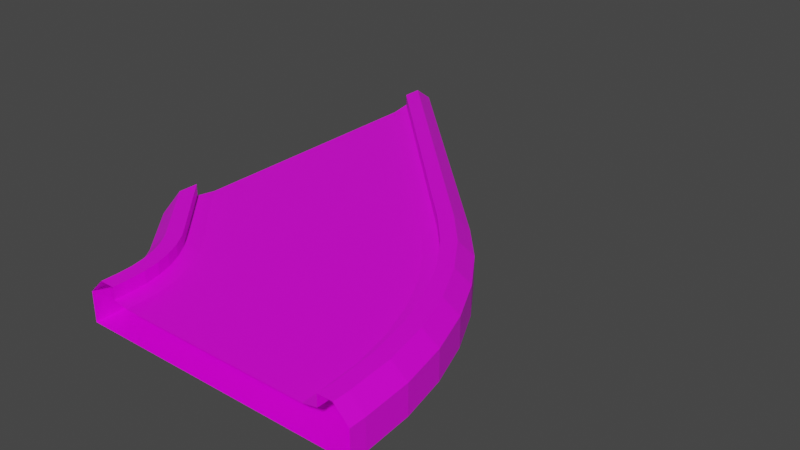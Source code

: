 # Source: Left45_1.blend  (saved by Blender 3.2.14; exported with 4.5.12 LTS)
import bpy
from mathutils import Matrix  # noqa: F401  (used for matrix-valued properties, if any)

bpy.ops.wm.read_factory_settings(use_empty=True)
scene = bpy.context.scene
scene.name = 'Scene'

# ---- collections
col_collection = bpy.data.collections.new('Collection'); scene.collection.children.link(col_collection)

# ---- images (referenced by path relative to the original .blend; pixels are not part of the script)
import os
ASSET_DIR = os.environ.get("B2B_ASSET_DIR", "")  # directory of the original .blend (textures are referenced by path, not embedded)
HERE = os.path.dirname(os.path.abspath(__file__))  # packed textures are extracted next to this script under _unpacked/

def load_image(name, relpath, width, height, colorspace="sRGB"):
    """Load a texture the original file referenced (path relative to the .blend, or extracted next to this script)."""
    p = next((c for c in (os.path.join(HERE, relpath), os.path.join(ASSET_DIR, relpath)) if relpath and os.path.exists(c)), "")
    if p:
        img = bpy.data.images.load(p, check_existing=True)
        img.name = name
    else:  # same state as the original file: an image datablock whose file is absent (Cycles renders it pink)
        img = bpy.data.images.new(name, width, height)
        img.source = "FILE"
        img.filepath = "//" + (relpath or name)
    img.colorspace_settings.name = colorspace
    return img
img_yellowlineroadcolormap_png = load_image('YellowLineRoadColormap.png', 'YellowLineRoadColormap.png', 1024, 1024, 'sRGB')

# ---- materials (node trees are filled in below, after node groups)
mat_material = bpy.data.materials.new('Material')
mat_material.alpha_threshold = 0.0
mat_material.use_transparent_shadow = False
mat_material.line_color = (0.0, 0.0, 0.0, 1.0)

# ---- material node trees
mat_material.use_nodes = True; mat_material.node_tree.nodes.clear()
_N = mat_material.node_tree.nodes; _L = mat_material.node_tree.links
n0 = _N.new('ShaderNodeOutputMaterial'); n0.name = 'Material Output'; n0.location = (300, 300)
n1 = _N.new('ShaderNodeBsdfPrincipled'); n1.name = 'Principled BSDF'; n1.location = (10, 300)
n1.distribution = 'GGX'
n1.subsurface_method = 'RANDOM_WALK_SKIN'
n1.inputs[2].default_value = 0.4
n1.inputs[3].default_value = 1.45
n1.inputs[27].default_value = (0.0, 0.0, 0.0, 1.0)
n1.inputs[28].default_value = 1.0
n2 = _N.new('ShaderNodeTexImage'); n2.name = 'Image Texture'; n2.location = (-280, 280)
n2.image = img_yellowlineroadcolormap_png
_L.new(n1.outputs[0], n0.inputs[0])
_L.new(n2.outputs[0], n1.inputs[0])
n0.is_active_output = True

# ---- world
world_world = bpy.data.worlds.new('World'); scene.world = world_world
world_world.use_nodes = True; world_world.node_tree.nodes.clear()
_N = world_world.node_tree.nodes; _L = world_world.node_tree.links
n0 = _N.new('ShaderNodeOutputWorld'); n0.name = 'World Output'; n0.location = (300, 300)
n1 = _N.new('ShaderNodeBackground'); n1.name = 'Background'; n1.location = (10, 300)
n1.inputs[0].default_value = (0.05088, 0.05088, 0.05088, 1.0)
_L.new(n1.outputs[0], n0.inputs[0])
n0.is_active_output = True
world_world.color = (0.05088, 0.05088, 0.05088)
world_world.use_sun_shadow = False
world_world.sun_shadow_jitter_overblur = 0.0

# ---- meshes
me_cube = bpy.data.meshes.new('Cube')
me_cube.from_pydata([(-9.5, 0.0, 0.0), (-11.4, 5.702, 0.0), (-11.4, 5.702, -2.0), (-9.5, 0.0, -2.0), (-7.5, 0.0, 0.2), (-4.0, 0.0, -2.0), (-9.99, 7.116, 0.2), (-7.515, 9.591, -2.0), (0.0, 0.0, -2.0), (-4.686, 12.42, 0.0), (-4.686, 12.42, -2.0), (0.0, 0.0, 0.0), (-10.7, 6.409, 1.0), (-9.99, 7.116, 1.0), (-7.5, 0.0, 1.0), (-8.5, 0.0, 1.0), (-0.25, 0.0, -2.0), (-4.863, 12.24, 0.0), (-4.863, 12.24, -2.0), (-0.25, 0.0, 0.0), (-0.75, 0.0, -2.0), (-5.217, 11.89, 0.0), (-5.217, 11.89, -2.0), (-0.75, 0.0, 0.0), (-3.0, 0.0, -2.0), (-9.282, 7.824, 0.0), (-6.808, 10.3, -2.0), (-6.5, 0.0, 0.0), (-9.733, 7.373, 0.1274), (-7.137, 0.0, 0.1274), (9.5, 0.0, 0.0), (2.031, 19.14, 0.0), (2.031, 19.14, -2.0), (9.5, 0.0, -2.0), (7.5, 0.0, 0.2), (4.0, 0.0, -2.0), (0.617, 17.72, 0.2), (-1.858, 15.25, -2.0), (1.324, 18.43, 1.0), (0.617, 17.72, 1.0), (7.5, 0.0, 1.0), (8.5, 0.0, 1.0), (0.25, 0.0, -2.0), (-4.51, 12.6, 0.0), (-4.51, 12.6, -2.0), (0.25, 0.0, 0.0), (0.75, 0.0, -2.0), (-4.156, 12.95, 0.0), (-4.156, 12.95, -2.0), (0.75, 0.0, 0.0), (3.0, 0.0, -2.0), (-0.0901, 17.02, 0.0), (-2.565, 14.54, -2.0), (6.5, 0.0, 0.0), (0.3603, 17.47, 0.1274), (7.137, 0.0, 0.1274), (-4.103, 2.672, -2.0), (-7.573, 2.215, 0.2), (-9.556, 1.954, 0.0), (-9.556, 1.954, -2.0), (-0.1369, 3.194, -2.0), (-0.1369, 3.194, 0.0), (-7.573, 2.215, 1.0), (-8.564, 2.085, 1.0), (-0.3847, 3.162, -2.0), (-0.3847, 3.162, 0.0), (-0.8805, 3.097, -2.0), (-0.8805, 3.097, 0.0), (-3.111, 2.803, -2.0), (-6.581, 2.346, 0.0), (-7.213, 2.263, 0.1274), (3.829, 3.717, -2.0), (7.299, 4.173, 0.2), (9.282, 4.434, 0.0), (9.282, 4.434, -2.0), (7.299, 4.173, 1.0), (8.29, 4.304, 1.0), (0.111, 3.227, -2.0), (0.111, 3.227, 0.0), (0.6067, 3.292, -2.0), (0.6067, 3.292, 0.0), (2.837, 3.586, -2.0), (6.308, 4.043, 0.0), (6.939, 4.126, 0.1274), (-4.409, 4.212, -2.0), (-9.721, 2.788, -2.0), (-0.5452, 5.247, -2.0), (-0.5452, 5.247, 0.0), (-0.7867, 5.182, -2.0), (-0.7867, 5.182, 0.0), (-1.27, 5.053, -2.0), (-1.27, 5.053, 0.0), (-3.443, 4.471, -2.0), (-6.824, 3.565, 0.0), (-7.439, 3.4, 0.1274), (3.319, 6.282, -2.0), (8.631, 7.706, -2.0), (-0.3037, 5.312, -2.0), (-0.3037, 5.312, 0.0), (0.1793, 5.441, -2.0), (0.1793, 5.441, 0.0), (2.353, 6.024, -2.0), (5.733, 6.929, 0.0), (6.349, 7.094, 0.1274), (-7.79, 3.306, 0.2), (-9.721, 2.788, 0.0), (-7.79, 3.306, 1.0), (-8.756, 3.047, 1.0), (6.699, 7.188, 0.2), (8.631, 7.706, 0.0), (6.699, 7.188, 1.0), (7.665, 7.447, 1.0), (-4.913, 5.698, -2.0), (-9.995, 3.593, -2.0), (-1.218, 7.229, -2.0), (-1.218, 7.229, 0.0), (-1.449, 7.133, -2.0), (-1.449, 7.133, 0.0), (-1.911, 6.942, -2.0), (-1.911, 6.942, 0.0), (-3.99, 6.081, -2.0), (-7.223, 4.741, 0.0), (-7.812, 4.498, 0.1274), (2.478, 8.76, -2.0), (7.559, 10.86, -2.0), (-0.987, 7.325, -2.0), (-0.987, 7.325, 0.0), (-0.525, 7.516, -2.0), (-0.525, 7.516, 0.0), (1.554, 8.377, -2.0), (4.787, 9.716, 0.0), (5.376, 9.96, 0.1274), (-8.147, 4.359, 0.2), (-9.995, 3.593, 0.0), (-8.147, 4.359, 1.0), (-9.071, 3.976, 1.0), (5.711, 10.1, 0.2), (7.559, 10.86, 0.0), (5.711, 10.1, 1.0), (6.635, 10.48, 1.0), (-5.608, 7.106, -2.0), (-10.37, 4.356, -2.0), (-2.144, 9.106, -2.0), (-2.144, 9.106, 0.0), (-2.36, 8.981, -2.0), (-2.36, 8.981, 0.0), (-2.793, 8.731, -2.0), (-2.793, 8.731, 0.0), (-4.742, 7.606, -2.0), (-7.773, 5.856, 0.0), (-8.324, 5.538, 0.1274), (1.321, 11.11, -2.0), (6.084, 13.86, -2.0), (-1.927, 9.231, -2.0), (-1.927, 9.231, 0.0), (-1.494, 9.481, -2.0), (-1.494, 9.481, 0.0), (0.4545, 10.61, -2.0), (3.486, 12.36, 0.0), (4.037, 12.67, 0.1274), (-8.639, 5.356, 0.2), (-10.37, 4.356, 0.0), (-8.639, 5.356, 1.0), (-9.505, 4.856, 1.0), (4.352, 12.86, 0.2), (6.084, 13.86, 0.0), (4.352, 12.86, 1.0), (5.218, 13.36, 1.0), (-14.0, 8.7, 0.0), (-14.0, 8.7, -2.0), (-14.0, 11.5, 0.2), (-14.0, 16.4, -2.0), (-14.0, 22.0, 0.0), (-14.0, 22.0, -2.0), (-14.0, 10.1, 1.0), (-14.0, 11.5, 1.0), (-14.0, 21.65, 0.0), (-14.0, 21.65, -2.0), (-14.0, 20.95, 0.0), (-14.0, 20.95, -2.0), (-14.0, 12.9, 0.0), (-14.0, 17.8, -2.0), (-14.0, 12.01, 0.1274), (-14.0, 35.3, 0.0), (-14.0, 35.3, -2.0), (-14.0, 32.5, 0.2), (-14.0, 27.6, -2.0), (-14.0, 33.9, 1.0), (-14.0, 32.5, 1.0), (-14.0, 22.35, 0.0), (-14.0, 22.35, -2.0), (-14.0, 23.05, 0.0), (-14.0, 23.05, -2.0), (-14.0, 31.1, 0.0), (-14.0, 26.2, -2.0), (-14.0, 31.99, 0.1274), (-6.48, 8.411, -2.0), (-10.84, 5.063, -2.0), (-3.306, 10.85, -2.0), (-3.306, 10.85, 0.0), (-3.505, 10.69, -2.0), (-3.505, 10.69, 0.0), (-3.901, 10.39, -2.0), (-3.901, 10.39, 0.0), (-5.686, 9.02, -2.0), (-8.463, 6.889, 0.0), (-8.968, 6.501, 0.1274), (-0.1329, 13.28, -2.0), (4.231, 16.63, -2.0), (-3.108, 11.0, -2.0), (-3.108, 11.0, 0.0), (-2.711, 11.3, -2.0), (-2.711, 11.3, 0.0), (-0.9263, 12.67, -2.0), (1.85, 14.8, 0.0), (2.356, 15.19, 0.1274), (-9.256, 6.28, 0.2), (-10.84, 5.063, 0.0), (-9.256, 6.28, 1.0), (-10.05, 5.672, 1.0), (2.644, 15.41, 0.2), (4.231, 16.63, 0.0), (2.644, 15.41, 1.0), (3.437, 16.02, 1.0), (-7.5, 1.106, 0.2), (-9.5, 1.106, 0.0), (-7.5, 1.106, 1.0), (-8.5, 1.106, 1.0), (7.5, 1.106, 0.2), (9.5, 1.106, 0.0), (7.5, 1.106, 1.0), (8.5, 1.106, 1.0), (-4.0, 1.106, -2.0), (-9.5, 1.106, -2.0), (0.0, 1.106, -2.0), (0.0, 1.106, 0.0), (-0.25, 1.106, -2.0), (-0.25, 1.106, 0.0), (-0.75, 1.106, -2.0), (-0.75, 1.106, 0.0), (-3.0, 1.106, -2.0), (-6.5, 1.106, 0.0), (-7.137, 1.106, 0.1274), (4.0, 1.106, -2.0), (9.5, 1.106, -2.0), (0.25, 1.106, -2.0), (0.25, 1.106, 0.0), (0.75, 1.106, -2.0), (0.75, 1.106, 0.0), (3.0, 1.106, -2.0), (6.5, 1.106, 0.0), (7.137, 1.106, 0.1274)], [], [(206, 28, 6, 216), (196, 197, 2, 7), (226, 227, 15, 14), (200, 18, 10, 198), (217, 219, 12, 1), (233, 3, 0, 225), (224, 226, 14, 4), (202, 22, 18, 200), (199, 9, 17, 201), (204, 26, 22, 202), (201, 17, 21, 203), (196, 7, 26, 204), (203, 21, 25, 205), (205, 25, 28, 206), (215, 220, 36, 54), (207, 37, 32, 208), (230, 40, 41, 231), (209, 198, 10, 44), (221, 31, 38, 223), (244, 229, 30, 33), (228, 34, 40, 230), (211, 209, 44, 48), (199, 210, 43, 9), (213, 211, 48, 52), (210, 212, 47, 43), (207, 213, 52, 37), (212, 214, 51, 47), (214, 215, 54, 51), (250, 251, 83, 82), (248, 250, 82, 80), (243, 249, 81, 71), (246, 248, 80, 78), (249, 247, 79, 81), (235, 246, 78, 61), (247, 245, 77, 79), (108, 72, 75, 110), (96, 109, 73, 74), (229, 73, 76, 231), (245, 234, 60, 77), (110, 75, 76, 111), (243, 71, 74, 244), (251, 228, 72, 83), (241, 69, 70, 242), (239, 67, 69, 241), (232, 56, 68, 240), (237, 65, 67, 239), (240, 68, 66, 238), (235, 61, 65, 237), (238, 66, 64, 236), (104, 106, 62, 57), (85, 59, 58, 105), (225, 227, 63, 58), (236, 64, 60, 234), (106, 107, 63, 62), (232, 233, 59, 56), (242, 70, 57, 224), (134, 135, 107, 106), (113, 85, 105, 133), (132, 134, 106, 104), (138, 110, 111, 139), (124, 137, 109, 96), (136, 108, 110, 138), (82, 83, 103, 102), (80, 82, 102, 100), (71, 81, 101, 95), (78, 80, 100, 98), (81, 79, 99, 101), (61, 78, 98, 87), (79, 77, 97, 99), (73, 109, 111, 76), (77, 60, 86, 97), (71, 95, 96, 74), (83, 72, 108, 103), (69, 93, 94, 70), (67, 91, 93, 69), (56, 84, 92, 68), (65, 89, 91, 67), (68, 92, 90, 66), (61, 87, 89, 65), (66, 90, 88, 64), (58, 63, 107, 105), (64, 88, 86, 60), (56, 59, 85, 84), (70, 94, 104, 57), (164, 136, 138, 166), (152, 165, 137, 124), (166, 138, 139, 167), (160, 162, 134, 132), (141, 113, 133, 161), (162, 163, 135, 134), (102, 103, 131, 130), (100, 102, 130, 128), (95, 101, 129, 123), (98, 100, 128, 126), (101, 99, 127, 129), (87, 98, 126, 115), (99, 97, 125, 127), (109, 137, 139, 111), (97, 86, 114, 125), (95, 123, 124, 96), (103, 108, 136, 131), (93, 121, 122, 94), (91, 119, 121, 93), (84, 112, 120, 92), (89, 117, 119, 91), (92, 120, 118, 90), (87, 115, 117, 89), (90, 118, 116, 88), (105, 107, 135, 133), (88, 116, 114, 86), (84, 85, 113, 112), (94, 122, 132, 104), (218, 219, 163, 162), (197, 141, 161, 217), (216, 218, 162, 160), (222, 166, 167, 223), (208, 221, 165, 152), (220, 164, 166, 222), (130, 131, 159, 158), (128, 130, 158, 156), (123, 129, 157, 151), (126, 128, 156, 154), (129, 127, 155, 157), (115, 126, 154, 143), (127, 125, 153, 155), (137, 165, 167, 139), (125, 114, 142, 153), (123, 151, 152, 124), (131, 136, 164, 159), (121, 149, 150, 122), (119, 147, 149, 121), (112, 140, 148, 120), (117, 145, 147, 119), (120, 148, 146, 118), (115, 143, 145, 117), (118, 146, 144, 116), (133, 135, 163, 161), (116, 144, 142, 114), (112, 113, 141, 140), (122, 150, 160, 132), (32, 37, 186, 184), (13, 6, 170, 175), (2, 1, 168, 169), (25, 21, 178, 180), (36, 39, 188, 185), (47, 51, 193, 191), (26, 7, 171, 181), (17, 9, 172, 176), (37, 52, 194, 186), (10, 18, 177, 173), (9, 43, 189, 172), (18, 22, 179, 177), (31, 32, 184, 183), (48, 44, 190, 192), (44, 10, 173, 190), (28, 25, 180, 182), (51, 54, 195, 193), (12, 13, 175, 174), (39, 38, 187, 188), (6, 28, 182, 170), (21, 17, 176, 178), (43, 47, 191, 189), (22, 26, 181, 179), (52, 48, 192, 194), (7, 2, 169, 171), (1, 12, 174, 168), (54, 36, 185, 195), (38, 31, 183, 187), (36, 220, 222, 39), (32, 31, 221, 208), (39, 222, 223, 38), (6, 13, 218, 216), (2, 197, 217, 1), (13, 12, 219, 218), (158, 159, 215, 214), (156, 158, 214, 212), (151, 157, 213, 207), (154, 156, 212, 210), (157, 155, 211, 213), (143, 154, 210, 199), (155, 153, 209, 211), (165, 221, 223, 167), (153, 142, 198, 209), (151, 207, 208, 152), (159, 164, 220, 215), (149, 205, 206, 150), (147, 203, 205, 149), (140, 196, 204, 148), (145, 201, 203, 147), (148, 204, 202, 146), (143, 199, 201, 145), (146, 202, 200, 144), (161, 163, 219, 217), (144, 200, 198, 142), (140, 141, 197, 196), (150, 206, 216, 160), (29, 242, 224, 4), (5, 3, 233, 232), (16, 236, 234, 8), (0, 15, 227, 225), (20, 238, 236, 16), (11, 235, 237, 19), (24, 240, 238, 20), (19, 237, 239, 23), (5, 232, 240, 24), (23, 239, 241, 27), (27, 241, 242, 29), (55, 34, 228, 251), (35, 243, 244, 33), (42, 8, 234, 245), (30, 229, 231, 41), (46, 42, 245, 247), (11, 45, 246, 235), (50, 46, 247, 249), (45, 49, 248, 246), (35, 50, 249, 243), (49, 53, 250, 248), (53, 55, 251, 250), (72, 228, 230, 75), (74, 73, 229, 244), (75, 230, 231, 76), (57, 62, 226, 224), (59, 233, 225, 58), (62, 63, 227, 226)])
_uv = me_cube.uv_layers.new(name='UVMap')
_uv.uv.foreach_set('vector', [0.04115, 0.132, 0.04053, 0.1817, 0.0509, 0.1815, 0.05187, 0.1328, 0.3703, 0.1221, 0.3703, 0.1286, 0.3703, 0.1972, 0.3703, 0.1972, 0.875, 0.5, 0.875, 0.5, 0.875, 0.5, 0.875, 0.5, 0.4046, 0.1286, 0.4046, 0.1972, 0.4046, 0.1972, 0.4046, 0.1286, 0.4285, 0.1957, 0.4285, 0.1957, 0.4285, 0.1271, 0.4285, 0.1271, 0.3599, 0.1957, 0.3599, 0.1957, 0.4285, 0.1957, 0.4285, 0.1957, 0.1245, 0.1407, 0.1392, 0.1703, 0.1392, 0.1703, 0.1245, 0.1407, 0.4046, 0.1286, 0.4046, 0.1972, 0.4046, 0.1972, 0.4046, 0.1286, 0.992, 0.3782, 0.9961, 0.7943, 0.8681, 0.7968, 0.8653, 0.3808, 0.3703, 0.1286, 0.3703, 0.1972, 0.4046, 0.1972, 0.4046, 0.1286, 0.442, 0.06412, 0.6927, 0.04906, 0.6927, 0.04906, 0.4445, 0.06397, 0.3703, 0.1221, 0.3703, 0.1972, 0.3703, 0.1972, 0.3703, 0.1286, 0.7112, 0.4817, 0.7155, 0.7451, 0.2254, 0.7598, 0.2254, 0.5098, 0.07401, 0.03445, 0.07401, 0.08605, 0.09221, 0.08574, 0.09282, 0.03599, 0.04115, 0.132, 0.05187, 0.1328, 0.0509, 0.1815, 0.04053, 0.1817, 0.3703, 0.1286, 0.3703, 0.1972, 0.3703, 0.1972, 0.3703, 0.1235, 0.875, 0.5, 0.875, 0.5, 0.875, 0.5, 0.875, 0.5, 0.4046, 0.1286, 0.4046, 0.1286, 0.4046, 0.1972, 0.4046, 0.1972, 0.4285, 0.1963, 0.4285, 0.1271, 0.4285, 0.1271, 0.4285, 0.1957, 0.3599, 0.1957, 0.4285, 0.1957, 0.4285, 0.1957, 0.3599, 0.1957, 0.1245, 0.1407, 0.1245, 0.1407, 0.1392, 0.1703, 0.1392, 0.1703, 0.4046, 0.1291, 0.4046, 0.1286, 0.4046, 0.1972, 0.4046, 0.1972, 0.992, 0.3782, 0.8647, 0.3777, 0.8681, 0.7968, 0.9961, 0.7943, 0.3703, 0.1286, 0.4046, 0.1291, 0.4046, 0.1972, 0.3703, 0.1972, 0.4461, 0.06387, 0.4421, 0.06412, 0.6927, 0.04906, 0.6927, 0.04906, 0.3703, 0.1286, 0.3703, 0.1286, 0.3703, 0.1972, 0.3703, 0.1972, 0.7113, 0.5085, 0.2238, 0.4911, 0.2254, 0.7598, 0.7155, 0.7451, 0.07412, 0.03499, 0.09282, 0.03599, 0.09221, 0.08574, 0.07401, 0.08605, 0.07401, 0.03445, 0.09282, 0.03599, 0.09282, 0.03599, 0.07401, 0.03445, 0.7106, 0.5, 0.2253, 0.5091, 0.2244, 0.4986, 0.7106, 0.5, 0.3703, 0.1286, 0.3703, 0.1286, 0.3703, 0.1286, 0.3703, 0.1286, 0.4431, 0.06405, 0.4431, 0.06405, 0.4431, 0.06405, 0.4444, 0.06398, 0.3703, 0.1286, 0.4046, 0.1286, 0.4046, 0.1286, 0.3703, 0.1286, 0.9912, 0.3794, 0.8657, 0.3794, 0.8652, 0.3788, 0.9912, 0.3794, 0.4046, 0.1286, 0.4046, 0.1286, 0.4046, 0.1286, 0.4046, 0.1286, 0.1245, 0.1407, 0.1245, 0.1407, 0.1392, 0.1703, 0.1392, 0.1703, 0.3599, 0.1957, 0.4285, 0.1963, 0.4285, 0.196, 0.3599, 0.1957, 0.4285, 0.1957, 0.4285, 0.196, 0.4285, 0.1957, 0.4285, 0.1957, 0.4046, 0.1286, 0.4046, 0.1286, 0.4046, 0.1286, 0.4046, 0.1286, 0.875, 0.5, 0.875, 0.5, 0.875, 0.5, 0.875, 0.5, 0.3703, 0.1286, 0.3703, 0.1286, 0.3703, 0.1258, 0.3703, 0.1286, 0.04115, 0.132, 0.05187, 0.1328, 0.05187, 0.1328, 0.04115, 0.132, 0.07401, 0.03445, 0.07401, 0.03445, 0.09282, 0.03599, 0.09282, 0.03599, 0.7106, 0.5, 0.7106, 0.5, 0.2254, 0.5098, 0.2254, 0.5098, 0.3703, 0.1286, 0.3703, 0.1259, 0.3703, 0.1286, 0.3703, 0.1286, 0.4431, 0.06405, 0.4431, 0.06405, 0.4431, 0.06405, 0.4431, 0.06405, 0.3703, 0.1286, 0.3703, 0.1286, 0.4046, 0.1286, 0.4046, 0.1286, 0.9912, 0.3794, 0.9912, 0.3794, 0.8657, 0.3794, 0.8657, 0.3794, 0.4046, 0.1286, 0.4046, 0.1286, 0.4046, 0.1286, 0.4046, 0.1286, 0.1245, 0.1407, 0.1392, 0.1703, 0.1392, 0.1703, 0.1245, 0.1407, 0.3599, 0.1957, 0.3599, 0.1957, 0.4285, 0.1957, 0.4285, 0.1957, 0.4285, 0.1957, 0.4285, 0.1957, 0.4285, 0.1957, 0.4285, 0.1957, 0.4046, 0.1286, 0.4046, 0.1286, 0.4046, 0.1286, 0.4046, 0.1286, 0.875, 0.4903, 0.875, 0.5, 0.875, 0.5, 0.875, 0.4947, 0.3703, 0.1286, 0.3703, 0.1286, 0.3703, 0.1286, 0.3703, 0.1259, 0.04115, 0.132, 0.04115, 0.132, 0.05187, 0.1328, 0.05187, 0.1328, 0.875, 0.4866, 0.875, 0.5, 0.875, 0.5, 0.875, 0.4903, 0.3599, 0.1957, 0.3599, 0.1957, 0.4285, 0.1957, 0.4285, 0.1957, 0.1245, 0.1407, 0.1392, 0.1703, 0.1392, 0.1703, 0.1245, 0.1407, 0.875, 0.5, 0.875, 0.5, 0.875, 0.5, 0.875, 0.5, 0.3599, 0.1957, 0.4285, 0.1963, 0.4285, 0.1963, 0.3599, 0.1957, 0.1245, 0.1407, 0.1245, 0.1407, 0.1392, 0.1703, 0.1392, 0.1703, 0.07401, 0.03445, 0.09282, 0.03599, 0.09282, 0.03599, 0.07401, 0.03445, 0.7106, 0.5, 0.2244, 0.4986, 0.2244, 0.4986, 0.7113, 0.5085, 0.3703, 0.1286, 0.3703, 0.1286, 0.3703, 0.1286, 0.3703, 0.1286, 0.4444, 0.06398, 0.4431, 0.06405, 0.4421, 0.06412, 0.4454, 0.06392, 0.3703, 0.1286, 0.4046, 0.1286, 0.4046, 0.1291, 0.3703, 0.1286, 0.9912, 0.3794, 0.8652, 0.3788, 0.8649, 0.3782, 0.9915, 0.3789, 0.4046, 0.1286, 0.4046, 0.1286, 0.4046, 0.1286, 0.4046, 0.1291, 0.4285, 0.196, 0.4285, 0.1963, 0.4285, 0.1957, 0.4285, 0.1957, 0.4046, 0.1286, 0.4046, 0.1286, 0.4046, 0.1285, 0.4046, 0.1286, 0.3703, 0.1286, 0.3703, 0.1286, 0.3703, 0.1235, 0.3703, 0.1258, 0.04115, 0.132, 0.05187, 0.1328, 0.05187, 0.1328, 0.04115, 0.132, 0.07401, 0.03445, 0.07401, 0.03445, 0.09282, 0.03599, 0.09282, 0.03599, 0.7106, 0.5, 0.7112, 0.4817, 0.2254, 0.5098, 0.2254, 0.5098, 0.3703, 0.1259, 0.3703, 0.1237, 0.3703, 0.1286, 0.3703, 0.1286, 0.4431, 0.06405, 0.4431, 0.06405, 0.4445, 0.06397, 0.4431, 0.06405, 0.3703, 0.1286, 0.3703, 0.1286, 0.4046, 0.1286, 0.4046, 0.1286, 0.9912, 0.3794, 0.9915, 0.3789, 0.8657, 0.3794, 0.8657, 0.3794, 0.4046, 0.1286, 0.4046, 0.1286, 0.4046, 0.1286, 0.4046, 0.1286, 0.4285, 0.1957, 0.4285, 0.1957, 0.4285, 0.1957, 0.4285, 0.1957, 0.4046, 0.1286, 0.4046, 0.1286, 0.4046, 0.1285, 0.4046, 0.1286, 0.3703, 0.1259, 0.3703, 0.1286, 0.3703, 0.1286, 0.3703, 0.1237, 0.04115, 0.132, 0.04115, 0.132, 0.05187, 0.1328, 0.05187, 0.1328, 0.1245, 0.1407, 0.1245, 0.1407, 0.1392, 0.1703, 0.1392, 0.1703, 0.3599, 0.1957, 0.4285, 0.1963, 0.4285, 0.1963, 0.3599, 0.1957, 0.875, 0.5, 0.875, 0.5, 0.875, 0.5, 0.875, 0.5, 0.1245, 0.1407, 0.1392, 0.1703, 0.1392, 0.1703, 0.1245, 0.1407, 0.3599, 0.1957, 0.3599, 0.1957, 0.4285, 0.1957, 0.4285, 0.1957, 0.875, 0.4866, 0.875, 0.5, 0.875, 0.5, 0.875, 0.4866, 0.07401, 0.03445, 0.09282, 0.03599, 0.09282, 0.03599, 0.07412, 0.03499, 0.7113, 0.5085, 0.2244, 0.4986, 0.2238, 0.4911, 0.7113, 0.5085, 0.3703, 0.1286, 0.3703, 0.1286, 0.3703, 0.1286, 0.3703, 0.1286, 0.4454, 0.06392, 0.4421, 0.06412, 0.4421, 0.06412, 0.4461, 0.06387, 0.3703, 0.1286, 0.4046, 0.1291, 0.4046, 0.1291, 0.3703, 0.1286, 0.9915, 0.3789, 0.8649, 0.3782, 0.8647, 0.3777, 0.9918, 0.3785, 0.4046, 0.1291, 0.4046, 0.1286, 0.4046, 0.1286, 0.4046, 0.1291, 0.4285, 0.1963, 0.4285, 0.1963, 0.4285, 0.1957, 0.4285, 0.1957, 0.4046, 0.1286, 0.4046, 0.1285, 0.4046, 0.1286, 0.4046, 0.1286, 0.3703, 0.1286, 0.3703, 0.1286, 0.3703, 0.1235, 0.3703, 0.1235, 0.04115, 0.132, 0.05187, 0.1328, 0.05187, 0.1328, 0.04115, 0.132, 0.07401, 0.03445, 0.07401, 0.03445, 0.09282, 0.03599, 0.09282, 0.03599, 0.7112, 0.4817, 0.7112, 0.4817, 0.2254, 0.5098, 0.2254, 0.5098, 0.3703, 0.1237, 0.3703, 0.1221, 0.3703, 0.1286, 0.3703, 0.1286, 0.4431, 0.06405, 0.442, 0.06412, 0.4445, 0.06397, 0.4445, 0.06397, 0.3703, 0.1286, 0.3703, 0.1286, 0.4046, 0.1286, 0.4046, 0.1286, 0.9915, 0.3789, 0.9918, 0.3785, 0.8653, 0.3808, 0.8657, 0.3794, 0.4046, 0.1286, 0.4046, 0.1286, 0.4046, 0.1286, 0.4046, 0.1286, 0.4285, 0.1957, 0.4285, 0.1957, 0.4285, 0.1957, 0.4285, 0.1957, 0.4046, 0.1286, 0.4046, 0.1286, 0.4046, 0.1286, 0.4046, 0.1285, 0.3703, 0.1237, 0.3703, 0.1286, 0.3703, 0.1286, 0.3703, 0.1221, 0.04115, 0.132, 0.04115, 0.132, 0.05187, 0.1328, 0.05187, 0.1328, 0.875, 0.4866, 0.875, 0.5, 0.875, 0.5, 0.875, 0.4866, 0.3599, 0.1957, 0.3599, 0.1957, 0.4285, 0.1957, 0.4285, 0.1957, 0.1245, 0.1407, 0.1392, 0.1703, 0.1392, 0.1703, 0.1245, 0.1407, 0.875, 0.5, 0.875, 0.5, 0.875, 0.5, 0.875, 0.5, 0.3599, 0.1957, 0.4285, 0.1963, 0.4285, 0.1963, 0.3599, 0.1957, 0.1245, 0.1407, 0.1245, 0.1407, 0.1392, 0.1703, 0.1392, 0.1703, 0.07412, 0.03499, 0.09282, 0.03599, 0.09282, 0.03599, 0.07412, 0.03499, 0.7113, 0.5085, 0.2238, 0.4911, 0.2238, 0.4911, 0.7113, 0.5085, 0.3703, 0.1286, 0.3703, 0.1286, 0.3703, 0.1286, 0.3703, 0.1286, 0.4461, 0.06387, 0.4421, 0.06412, 0.4421, 0.06412, 0.4461, 0.06387, 0.3703, 0.1286, 0.4046, 0.1291, 0.4046, 0.1291, 0.3703, 0.1286, 0.9918, 0.3785, 0.8647, 0.3777, 0.8647, 0.3777, 0.992, 0.3782, 0.4046, 0.1291, 0.4046, 0.1286, 0.4046, 0.1286, 0.4046, 0.1291, 0.4285, 0.1963, 0.4285, 0.1963, 0.4285, 0.1957, 0.4285, 0.1957, 0.4046, 0.1286, 0.4046, 0.1286, 0.4046, 0.1286, 0.4046, 0.1286, 0.3703, 0.1286, 0.3703, 0.1286, 0.3703, 0.1235, 0.3703, 0.1235, 0.04115, 0.132, 0.05187, 0.1328, 0.05187, 0.1328, 0.04115, 0.132, 0.07401, 0.03445, 0.07401, 0.03445, 0.09282, 0.03599, 0.09282, 0.03599, 0.7112, 0.4817, 0.7112, 0.4817, 0.2254, 0.5098, 0.2254, 0.5098, 0.3703, 0.1221, 0.3703, 0.1221, 0.3703, 0.1286, 0.3703, 0.1286, 0.442, 0.06412, 0.442, 0.06412, 0.4445, 0.06397, 0.4445, 0.06397, 0.3703, 0.1286, 0.3703, 0.1286, 0.4046, 0.1286, 0.4046, 0.1286, 0.9918, 0.3785, 0.992, 0.3782, 0.8653, 0.3808, 0.8653, 0.3808, 0.4046, 0.1286, 0.4046, 0.1286, 0.4046, 0.1286, 0.4046, 0.1286, 0.4285, 0.1957, 0.4285, 0.1957, 0.4285, 0.1957, 0.4285, 0.1957, 0.4046, 0.1286, 0.4046, 0.1286, 0.4046, 0.1286, 0.4046, 0.1286, 0.3703, 0.1221, 0.3703, 0.1286, 0.3703, 0.1286, 0.3703, 0.1221, 0.04115, 0.132, 0.04115, 0.132, 0.05187, 0.1328, 0.05187, 0.1328, 0.3703, 0.1972, 0.3703, 0.1972, 0.3703, 0.1972, 0.3703, 0.1972, 0.1195, 0.1889, 0.1195, 0.1889, 0.1195, 0.1889, 0.1195, 0.1889, 0.3599, 0.1271, 0.4285, 0.1271, 0.4285, 0.1271, 0.3599, 0.1271, 0.2254, 0.7598, 0.7155, 0.7451, 0.7155, 0.7451, 0.2254, 0.7598, 0.1195, 0.1889, 0.1195, 0.1889, 0.1195, 0.1889, 0.1195, 0.1889, 0.7155, 0.7451, 0.2254, 0.7598, 0.2254, 0.7598, 0.7155, 0.7451, 0.3703, 0.1972, 0.3703, 0.1972, 0.3703, 0.1972, 0.3703, 0.1972, 0.8681, 0.7968, 0.9961, 0.7943, 0.9961, 0.7943, 0.8681, 0.7968, 0.3703, 0.1972, 0.3703, 0.1972, 0.3703, 0.1972, 0.3703, 0.1972, 0.4046, 0.1972, 0.4046, 0.1972, 0.4046, 0.1972, 0.4046, 0.1972, 0.9961, 0.7943, 0.8681, 0.7968, 0.8681, 0.7968, 0.9961, 0.7943, 0.4046, 0.1972, 0.4046, 0.1972, 0.4046, 0.1972, 0.4046, 0.1972, 0.4285, 0.1271, 0.3599, 0.1271, 0.3599, 0.1271, 0.4285, 0.1271, 0.4046, 0.1972, 0.4046, 0.1972, 0.4046, 0.1972, 0.4046, 0.1972, 0.4046, 0.1972, 0.4046, 0.1972, 0.4046, 0.1972, 0.4046, 0.1972, 0.09221, 0.08574, 0.07401, 0.08605, 0.07401, 0.08605, 0.09221, 0.08574, 0.07401, 0.08605, 0.09221, 0.08574, 0.09221, 0.08574, 0.07401, 0.08605, 0.875, 0.75, 0.875, 0.75, 0.875, 0.75, 0.875, 0.75, 0.875, 0.75, 0.875, 0.75, 0.875, 0.75, 0.875, 0.75, 0.0509, 0.1815, 0.04053, 0.1817, 0.04053, 0.1817, 0.0509, 0.1815, 0.6927, 0.04906, 0.6927, 0.04906, 0.6927, 0.04906, 0.6927, 0.04906, 0.6927, 0.04906, 0.6927, 0.04906, 0.6927, 0.04906, 0.6927, 0.04906, 0.4046, 0.1972, 0.3703, 0.1972, 0.3703, 0.1972, 0.4046, 0.1972, 0.3703, 0.1972, 0.4046, 0.1972, 0.4046, 0.1972, 0.3703, 0.1972, 0.3703, 0.1972, 0.3703, 0.1972, 0.3703, 0.1972, 0.3703, 0.1972, 0.4285, 0.1271, 0.4285, 0.1271, 0.4285, 0.1271, 0.4285, 0.1271, 0.04053, 0.1817, 0.0509, 0.1815, 0.0509, 0.1815, 0.04053, 0.1817, 0.4285, 0.1271, 0.4285, 0.1271, 0.4285, 0.1271, 0.4285, 0.1271, 0.1195, 0.1889, 0.1245, 0.1407, 0.1392, 0.1703, 0.1195, 0.1889, 0.3599, 0.1271, 0.4285, 0.1271, 0.4285, 0.1963, 0.3599, 0.1957, 0.875, 0.75, 0.875, 0.5, 0.875, 0.5, 0.875, 0.75, 0.1195, 0.1889, 0.1195, 0.1889, 0.1392, 0.1703, 0.1245, 0.1407, 0.3599, 0.1271, 0.3599, 0.1957, 0.4285, 0.1957, 0.4285, 0.1271, 0.875, 0.75, 0.875, 0.75, 0.875, 0.5, 0.875, 0.4866, 0.07412, 0.03499, 0.09282, 0.03599, 0.09282, 0.03599, 0.07412, 0.03499, 0.7113, 0.5085, 0.2238, 0.4911, 0.2238, 0.4911, 0.7113, 0.5085, 0.3703, 0.1286, 0.3703, 0.1286, 0.3703, 0.1286, 0.3703, 0.1286, 0.4461, 0.06387, 0.4421, 0.06412, 0.4421, 0.06412, 0.4461, 0.06387, 0.3703, 0.1286, 0.4046, 0.1291, 0.4046, 0.1291, 0.3703, 0.1286, 0.992, 0.3782, 0.8647, 0.3777, 0.8647, 0.3777, 0.992, 0.3782, 0.4046, 0.1291, 0.4046, 0.1286, 0.4046, 0.1286, 0.4046, 0.1291, 0.4285, 0.1963, 0.4285, 0.1963, 0.4285, 0.1957, 0.4285, 0.1957, 0.4046, 0.1286, 0.4046, 0.1286, 0.4046, 0.1286, 0.4046, 0.1286, 0.3703, 0.1286, 0.3703, 0.1286, 0.3703, 0.1235, 0.3703, 0.1235, 0.04115, 0.132, 0.05187, 0.1328, 0.05187, 0.1328, 0.04115, 0.132, 0.07401, 0.03445, 0.07401, 0.03445, 0.09282, 0.03599, 0.09282, 0.03599, 0.7112, 0.4817, 0.7112, 0.4817, 0.2254, 0.5098, 0.2254, 0.5098, 0.3703, 0.1221, 0.3703, 0.1221, 0.3703, 0.1286, 0.3703, 0.1286, 0.442, 0.06412, 0.442, 0.06412, 0.4445, 0.06397, 0.4445, 0.06397, 0.3703, 0.1286, 0.3703, 0.1286, 0.4046, 0.1286, 0.4046, 0.1286, 0.992, 0.3782, 0.992, 0.3782, 0.8653, 0.3808, 0.8653, 0.3808, 0.4046, 0.1286, 0.4046, 0.1286, 0.4046, 0.1286, 0.4046, 0.1286, 0.4285, 0.1957, 0.4285, 0.1957, 0.4285, 0.1957, 0.4285, 0.1957, 0.4046, 0.1286, 0.4046, 0.1286, 0.4046, 0.1286, 0.4046, 0.1286, 0.3703, 0.1221, 0.3703, 0.1286, 0.3703, 0.1286, 0.3703, 0.1221, 0.04115, 0.132, 0.04115, 0.132, 0.05187, 0.1328, 0.05187, 0.1328, 0.04115, 0.132, 0.04115, 0.132, 0.05187, 0.1328, 0.05187, 0.1328, 0.3703, 0.1286, 0.3703, 0.1286, 0.3703, 0.1286, 0.3703, 0.1286, 0.4046, 0.1286, 0.4046, 0.1286, 0.4046, 0.1286, 0.4046, 0.1286, 0.4285, 0.1957, 0.4285, 0.1957, 0.4285, 0.1957, 0.4285, 0.1957, 0.4046, 0.1286, 0.4046, 0.1286, 0.4046, 0.1286, 0.4046, 0.1286, 0.9912, 0.3794, 0.9912, 0.3794, 0.8657, 0.3794, 0.8657, 0.3794, 0.3703, 0.1286, 0.3703, 0.1286, 0.4046, 0.1286, 0.4046, 0.1286, 0.4431, 0.06405, 0.4431, 0.06405, 0.4431, 0.06405, 0.4431, 0.06405, 0.3703, 0.1286, 0.3703, 0.1286, 0.3703, 0.1286, 0.3703, 0.1286, 0.7106, 0.5, 0.7106, 0.5, 0.2254, 0.5098, 0.2254, 0.5098, 0.07401, 0.03445, 0.07401, 0.03445, 0.09282, 0.03599, 0.09282, 0.03599, 0.04115, 0.132, 0.05187, 0.1328, 0.05187, 0.1328, 0.04115, 0.132, 0.3703, 0.1286, 0.3703, 0.1286, 0.3703, 0.1286, 0.3703, 0.1286, 0.4046, 0.1286, 0.4046, 0.1286, 0.4046, 0.1286, 0.4046, 0.1286, 0.4285, 0.1957, 0.4285, 0.1957, 0.4285, 0.1957, 0.4285, 0.1957, 0.4046, 0.1286, 0.4046, 0.1286, 0.4046, 0.1286, 0.4046, 0.1286, 0.9912, 0.3794, 0.8657, 0.3794, 0.8657, 0.3794, 0.9912, 0.3794, 0.3703, 0.1286, 0.4046, 0.1286, 0.4046, 0.1286, 0.3703, 0.1286, 0.4431, 0.06405, 0.4431, 0.06405, 0.4431, 0.06405, 0.4431, 0.06405, 0.3703, 0.1286, 0.3703, 0.1286, 0.3703, 0.1286, 0.3703, 0.1286, 0.7106, 0.5, 0.2254, 0.5098, 0.2253, 0.5091, 0.7106, 0.5, 0.07401, 0.03445, 0.09282, 0.03599, 0.09282, 0.03599, 0.07401, 0.03445, 0.1245, 0.1407, 0.1245, 0.1407, 0.1392, 0.1703, 0.1392, 0.1703, 0.3599, 0.1957, 0.4285, 0.196, 0.4285, 0.1957, 0.3599, 0.1957, 0.875, 0.5, 0.875, 0.5, 0.875, 0.5, 0.875, 0.5, 0.1245, 0.1407, 0.1392, 0.1703, 0.1392, 0.1703, 0.1245, 0.1407, 0.3599, 0.1957, 0.3599, 0.1957, 0.4285, 0.1957, 0.4285, 0.1957, 0.875, 0.4947, 0.875, 0.5, 0.875, 0.5, 0.875, 0.5])
me_cube.materials.append(mat_material)
me_cube.use_mirror_vertex_groups = False
me_cube.update()

# ---- objects
ob_left45_1 = bpy.data.objects.new('Left45_1', me_cube)

# ---- transforms, parenting, visibility, modifiers, constraints
ob_left45_1.location = (0.0, 0.0, 0.0)
ob_left45_1.lock_rotations_4d = False
ob_left45_1.empty_display_type = 'ARROWS'
ob_left45_1.lineart.crease_threshold = 0.0

# ---- collection membership
col_collection.objects.link(ob_left45_1)

# ---- scene / render settings (as saved in the file)
scene.frame_start = 1; scene.frame_end = 250; scene.frame_set(1)
scene.render.engine = 'BLENDER_EEVEE_NEXT'
scene.cycles.sampling_pattern = 'TABULATED_SOBOL'
scene.cycles.use_light_tree = False
scene.view_settings.view_transform = 'Filmic'
bpy.context.view_layer.update()

# ---- added for rendering (the .blend has no active camera and no usable light): camera, sun
cam_auto = bpy.data.cameras.new('AutoCamera')
cam_auto.lens = 50.0
cam_auto.sensor_width = 36.0
cam_auto.clip_end = 1000.0
ob_auto_camera = bpy.data.objects.new('AutoCamera', cam_auto)
scene.collection.objects.link(ob_auto_camera)
ob_auto_camera.location = (37.0839, -29.5507, 30.9671)
ob_auto_camera.rotation_euler = (1.09748, -7.21219e-08, 0.694738)
scene.camera = ob_auto_camera
light_auto_sun = bpy.data.lights.new('AutoSun', 'SUN')
light_auto_sun.energy = 3.0
light_auto_sun.angle = 0.0523599
ob_auto_sun = bpy.data.objects.new('AutoSun', light_auto_sun)
scene.collection.objects.link(ob_auto_sun)
ob_auto_sun.rotation_euler = (0.872665, 0.174533, 0.523599)
bpy.context.view_layer.update()
